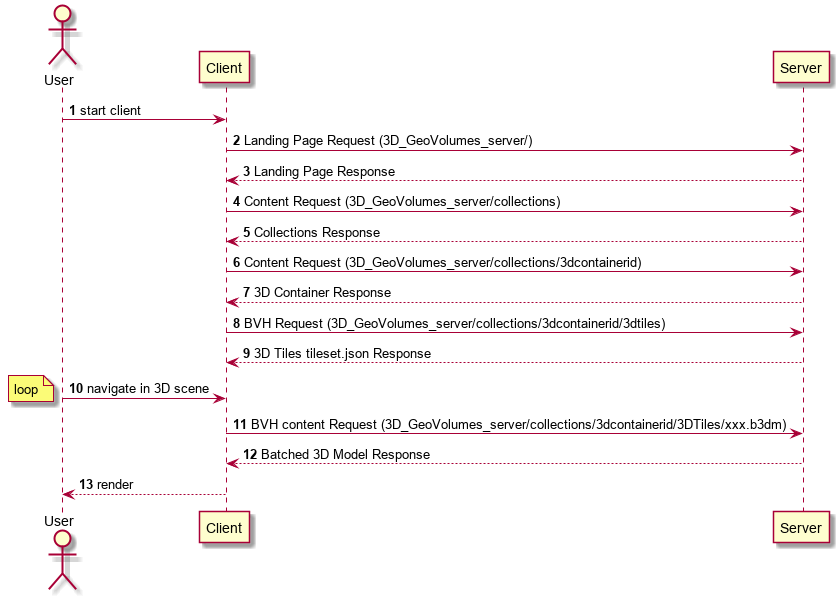

The diagram above was rendered by PlantUML. Its source (embedded in the PNG):
@startuml
autonumber
actor User
User -> Client: start client
Client ->  Server: Landing Page Request (3D_GeoVolumes_server/)
Server --> Client: Landing Page Response
Client ->  Server: Content Request (3D_GeoVolumes_server/collections)
Server --> Client: Collections Response
Client ->  Server: Content Request (3D_GeoVolumes_server/collections/3dcontainerid)
Server --> Client: 3D Container Response
Client ->  Server: BVH Request (3D_GeoVolumes_server/collections/3dcontainerid/3dtiles)
Server --> Client: 3D Tiles tileset.json Response
User -> Client: navigate in 3D scene
note left 
loop
end note
Client ->  Server: BVH content Request (3D_GeoVolumes_server/collections/3dcontainerid/3DTiles/xxx.b3dm)
Server --> Client: Batched 3D Model Response
Client --> User: render
@enduml